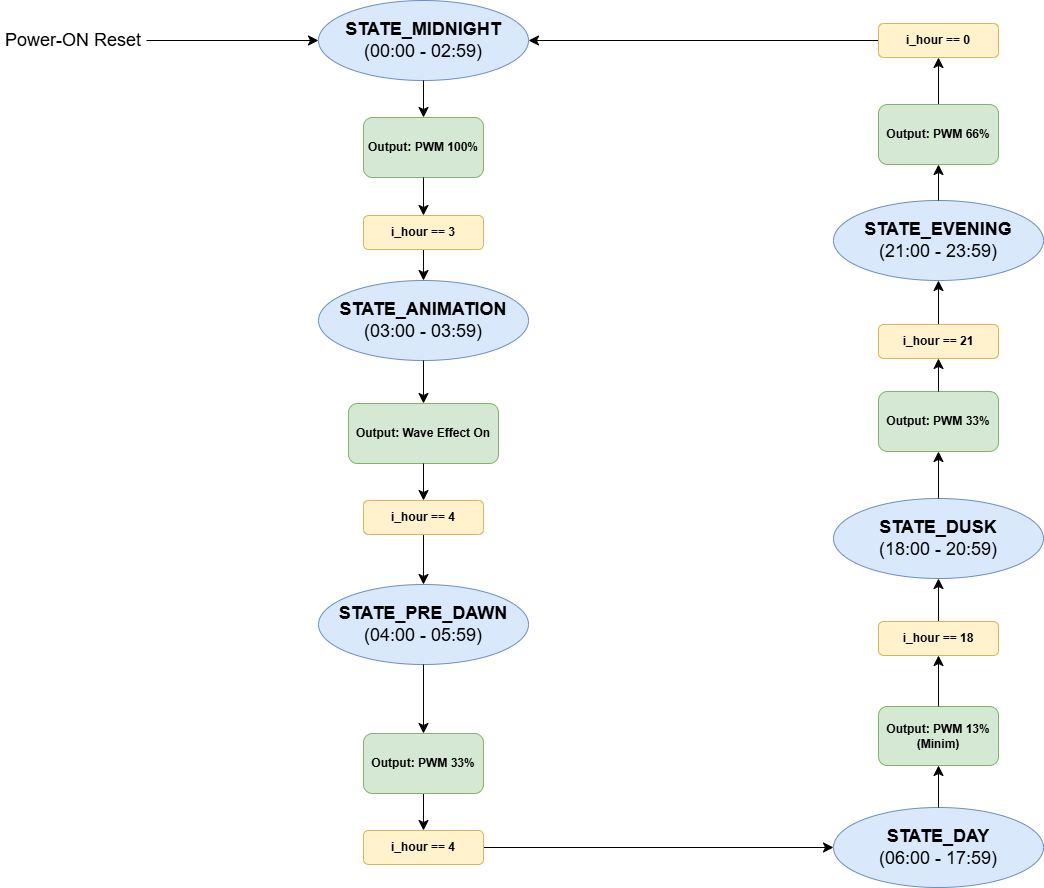

The diagram above was exported from draw.io. Its source (the exported page's mxGraphModel, read from the mxfile embedded in the PNG):
<mxGraphModel dx="5028" dy="-4638" grid="0" gridSize="10" guides="1" tooltips="1" connect="1" arrows="1" fold="1" page="0" pageScale="1" pageWidth="827" pageHeight="1169" math="0" shadow="0">
  <root>
    <mxCell id="0" />
    <mxCell id="1" parent="0" />
    <mxCell id="Hf9vkskj_D55R0IVSa4g-9" edge="1" parent="1" source="6gYH4cqavkb5Al0X7z90-23" style="edgeStyle=orthogonalEdgeStyle;rounded=0;orthogonalLoop=1;jettySize=auto;html=1;fontSize=12;startSize=8;endSize=8;entryX=0.5;entryY=0;entryDx=0;entryDy=0;" target="Hf9vkskj_D55R0IVSa4g-4">
      <mxGeometry relative="1" as="geometry">
        <mxPoint x="-3992" y="5919" as="targetPoint" />
      </mxGeometry>
    </mxCell>
    <mxCell id="Hf9vkskj_D55R0IVSa4g-1" parent="1" style="ellipse;whiteSpace=wrap;html=1;fillColor=#dae8fc;strokeColor=#6c8ebf;" value="&lt;b&gt;&lt;font style=&quot;font-size: 18px;&quot;&gt;STATE_MIDNIGHT&lt;/font&gt;&lt;/b&gt;&lt;div&gt;&lt;span style=&quot;font-size: 18px;&quot;&gt;(00:00 - 02:59)&lt;/span&gt;&lt;/div&gt;" vertex="1">
      <mxGeometry height="80" width="210" x="-4081" y="5466" as="geometry" />
    </mxCell>
    <mxCell id="6gYH4cqavkb5Al0X7z90-1" edge="1" parent="1" source="6gYH4cqavkb5Al0X7z90-25" style="edgeStyle=orthogonalEdgeStyle;rounded=0;orthogonalLoop=1;jettySize=auto;html=1;fontSize=12;startSize=8;endSize=8;entryX=0.5;entryY=0;entryDx=0;entryDy=0;" target="Hf9vkskj_D55R0IVSa4g-5">
      <mxGeometry relative="1" as="geometry">
        <mxPoint x="-3965" y="6167.4000244140625" as="targetPoint" />
      </mxGeometry>
    </mxCell>
    <mxCell id="Hf9vkskj_D55R0IVSa4g-4" parent="1" style="ellipse;whiteSpace=wrap;html=1;fillColor=#dae8fc;strokeColor=#6c8ebf;" value="&lt;b&gt;&lt;font style=&quot;font-size: 18px;&quot;&gt;STATE_ANIMATION&lt;/font&gt;&lt;/b&gt;&lt;div&gt;&lt;span style=&quot;font-size: 18px;&quot;&gt;(03:00 - 03:59)&lt;/span&gt;&lt;/div&gt;" vertex="1">
      <mxGeometry height="80" width="210" x="-4081" y="5746" as="geometry" />
    </mxCell>
    <mxCell id="6gYH4cqavkb5Al0X7z90-3" edge="1" parent="1" source="6gYH4cqavkb5Al0X7z90-28" style="edgeStyle=orthogonalEdgeStyle;rounded=0;orthogonalLoop=1;jettySize=auto;html=1;fontSize=12;startSize=8;endSize=8;entryX=0;entryY=0.5;entryDx=0;entryDy=0;" target="Hf9vkskj_D55R0IVSa4g-6">
      <mxGeometry relative="1" as="geometry">
        <Array as="points" />
        <mxPoint x="-3953" y="6340.199951171875" as="targetPoint" />
      </mxGeometry>
    </mxCell>
    <mxCell id="Hf9vkskj_D55R0IVSa4g-5" parent="1" style="ellipse;whiteSpace=wrap;html=1;fillColor=#dae8fc;strokeColor=#6c8ebf;" value="&lt;b&gt;&lt;font style=&quot;font-size: 18px;&quot;&gt;STATE_PRE_DAWN&lt;/font&gt;&lt;/b&gt;&lt;div&gt;&lt;span style=&quot;font-size: 18px;&quot;&gt;(04:00 - 05:59)&lt;/span&gt;&lt;/div&gt;" vertex="1">
      <mxGeometry height="80" width="210" x="-4081" y="6050" as="geometry" />
    </mxCell>
    <mxCell id="Hf9vkskj_D55R0IVSa4g-6" parent="1" style="ellipse;whiteSpace=wrap;html=1;fillColor=#dae8fc;strokeColor=#6c8ebf;" value="&lt;b&gt;&lt;font style=&quot;font-size: 18px;&quot;&gt;STATE_DAY&lt;/font&gt;&lt;/b&gt;&lt;div&gt;&lt;span style=&quot;font-size: 18px;&quot;&gt;(06:00 - 17:59)&lt;/span&gt;&lt;/div&gt;" vertex="1">
      <mxGeometry height="80" width="210" x="-3566" y="6273" as="geometry" />
    </mxCell>
    <mxCell id="6gYH4cqavkb5Al0X7z90-5" edge="1" parent="1" source="6gYH4cqavkb5Al0X7z90-30" style="edgeStyle=orthogonalEdgeStyle;rounded=0;orthogonalLoop=1;jettySize=auto;html=1;fontSize=12;startSize=8;endSize=8;entryX=0.5;entryY=1;entryDx=0;entryDy=0;" target="Hf9vkskj_D55R0IVSa4g-8">
      <mxGeometry relative="1" as="geometry">
        <mxPoint x="-3944.999969482422" y="6755.399963378906" as="targetPoint" />
      </mxGeometry>
    </mxCell>
    <mxCell id="Hf9vkskj_D55R0IVSa4g-7" parent="1" style="ellipse;whiteSpace=wrap;html=1;fillColor=#dae8fc;strokeColor=#6c8ebf;" value="&lt;b&gt;&lt;font style=&quot;font-size: 18px;&quot;&gt;STATE_DUSK&lt;/font&gt;&lt;/b&gt;&lt;div&gt;&lt;span style=&quot;font-size: 18px;&quot;&gt;(18:00 - 20:59)&lt;/span&gt;&lt;/div&gt;" vertex="1">
      <mxGeometry height="80" width="210" x="-3566" y="5964" as="geometry" />
    </mxCell>
    <mxCell id="Hf9vkskj_D55R0IVSa4g-8" parent="1" style="ellipse;whiteSpace=wrap;html=1;fillColor=#dae8fc;strokeColor=#6c8ebf;" value="&lt;b&gt;&lt;font style=&quot;font-size: 18px;&quot;&gt;STATE_EVENING&lt;/font&gt;&lt;/b&gt;&lt;div&gt;&lt;span style=&quot;font-size: 18px;&quot;&gt;(21:00 - 23:59)&lt;/span&gt;&lt;/div&gt;" vertex="1">
      <mxGeometry height="80" width="210" x="-3566" y="5666" as="geometry" />
    </mxCell>
    <mxCell id="6gYH4cqavkb5Al0X7z90-8" edge="1" parent="1" source="Hf9vkskj_D55R0IVSa4g-1" style="edgeStyle=orthogonalEdgeStyle;rounded=0;orthogonalLoop=1;jettySize=auto;html=1;fontSize=12;startSize=8;endSize=8;entryX=0.5;entryY=0;entryDx=0;entryDy=0;" target="6gYH4cqavkb5Al0X7z90-7" value="">
      <mxGeometry relative="1" as="geometry">
        <mxPoint x="-3962" y="5802" as="sourcePoint" />
        <mxPoint x="-3962" y="5908" as="targetPoint" />
      </mxGeometry>
    </mxCell>
    <mxCell id="6gYH4cqavkb5Al0X7z90-7" parent="1" style="rounded=1;whiteSpace=wrap;html=1;fillColor=#d5e8d4;strokeColor=#82b366;" value="&lt;b&gt;Output: PWM 100%&lt;/b&gt;" vertex="1">
      <mxGeometry height="60" width="120" x="-4036" y="5583" as="geometry" />
    </mxCell>
    <mxCell id="6gYH4cqavkb5Al0X7z90-12" edge="1" parent="1" source="Hf9vkskj_D55R0IVSa4g-4" style="edgeStyle=orthogonalEdgeStyle;rounded=0;orthogonalLoop=1;jettySize=auto;html=1;fontSize=12;startSize=8;endSize=8;entryX=0.5;entryY=0;entryDx=0;entryDy=0;" target="6gYH4cqavkb5Al0X7z90-11" value="">
      <mxGeometry relative="1" as="geometry">
        <mxPoint x="-3958" y="6057" as="sourcePoint" />
        <mxPoint x="-3962" y="6226" as="targetPoint" />
      </mxGeometry>
    </mxCell>
    <mxCell id="6gYH4cqavkb5Al0X7z90-11" parent="1" style="rounded=1;whiteSpace=wrap;html=1;fillColor=#d5e8d4;strokeColor=#82b366;" value="&lt;b&gt;Output: Wave Effect On&lt;/b&gt;" vertex="1">
      <mxGeometry height="60" width="150" x="-4051" y="5869" as="geometry" />
    </mxCell>
    <mxCell id="6gYH4cqavkb5Al0X7z90-14" edge="1" parent="1" source="Hf9vkskj_D55R0IVSa4g-5" style="edgeStyle=orthogonalEdgeStyle;rounded=0;orthogonalLoop=1;jettySize=auto;html=1;fontSize=12;startSize=8;endSize=8;entryX=0.5;entryY=0;entryDx=0;entryDy=0;" target="6gYH4cqavkb5Al0X7z90-13" value="">
      <mxGeometry relative="1" as="geometry">
        <mxPoint x="-3962" y="6306" as="sourcePoint" />
        <mxPoint x="-3962" y="6446" as="targetPoint" />
      </mxGeometry>
    </mxCell>
    <mxCell id="6gYH4cqavkb5Al0X7z90-32" edge="1" parent="1" source="6gYH4cqavkb5Al0X7z90-13" style="edgeStyle=orthogonalEdgeStyle;rounded=0;orthogonalLoop=1;jettySize=auto;html=1;fontSize=12;startSize=8;endSize=8;" target="6gYH4cqavkb5Al0X7z90-28">
      <mxGeometry relative="1" as="geometry" />
    </mxCell>
    <mxCell id="6gYH4cqavkb5Al0X7z90-13" parent="1" style="rounded=1;whiteSpace=wrap;html=1;fillColor=#d5e8d4;strokeColor=#82b366;" value="&lt;b&gt;Output: PWM 33%&lt;/b&gt;" vertex="1">
      <mxGeometry height="60" width="120" x="-4036" y="6199" as="geometry" />
    </mxCell>
    <mxCell id="6gYH4cqavkb5Al0X7z90-16" edge="1" parent="1" source="Hf9vkskj_D55R0IVSa4g-6" style="edgeStyle=orthogonalEdgeStyle;rounded=0;orthogonalLoop=1;jettySize=auto;html=1;fontSize=12;startSize=8;endSize=8;entryX=0.5;entryY=1;entryDx=0;entryDy=0;" target="6gYH4cqavkb5Al0X7z90-15" value="">
      <mxGeometry relative="1" as="geometry">
        <mxPoint x="-3962" y="6526" as="sourcePoint" />
        <mxPoint x="-3962" y="6693" as="targetPoint" />
      </mxGeometry>
    </mxCell>
    <mxCell id="6gYH4cqavkb5Al0X7z90-27" edge="1" parent="1" source="6gYH4cqavkb5Al0X7z90-29" style="edgeStyle=orthogonalEdgeStyle;rounded=0;orthogonalLoop=1;jettySize=auto;html=1;entryX=0.5;entryY=1;entryDx=0;entryDy=0;fontSize=12;startSize=8;endSize=8;" target="Hf9vkskj_D55R0IVSa4g-7">
      <mxGeometry relative="1" as="geometry" />
    </mxCell>
    <mxCell id="6gYH4cqavkb5Al0X7z90-15" parent="1" style="rounded=1;whiteSpace=wrap;html=1;fillColor=#d5e8d4;strokeColor=#82b366;" value="&lt;b&gt;Output: PWM 13%&lt;/b&gt;&lt;div&gt;&lt;b&gt;(Minim)&lt;/b&gt;&lt;/div&gt;" vertex="1">
      <mxGeometry height="59" width="120" x="-3521" y="6172" as="geometry" />
    </mxCell>
    <mxCell id="6gYH4cqavkb5Al0X7z90-18" edge="1" parent="1" source="Hf9vkskj_D55R0IVSa4g-7" style="edgeStyle=orthogonalEdgeStyle;rounded=0;orthogonalLoop=1;jettySize=auto;html=1;fontSize=12;startSize=8;endSize=8;entryX=0.5;entryY=1;entryDx=0;entryDy=0;" target="6gYH4cqavkb5Al0X7z90-17" value="">
      <mxGeometry relative="1" as="geometry">
        <mxPoint x="-3962" y="6773" as="sourcePoint" />
        <mxPoint x="-3962" y="6887" as="targetPoint" />
      </mxGeometry>
    </mxCell>
    <mxCell id="6gYH4cqavkb5Al0X7z90-17" parent="1" style="rounded=1;whiteSpace=wrap;html=1;fillColor=#d5e8d4;strokeColor=#82b366;" value="&lt;b&gt;Output: PWM 33%&lt;/b&gt;" vertex="1">
      <mxGeometry height="60" width="120" x="-3521" y="5857" as="geometry" />
    </mxCell>
    <mxCell id="6gYH4cqavkb5Al0X7z90-21" edge="1" parent="1" source="Hf9vkskj_D55R0IVSa4g-8" style="edgeStyle=orthogonalEdgeStyle;rounded=0;orthogonalLoop=1;jettySize=auto;html=1;fontSize=12;startSize=8;endSize=8;" target="6gYH4cqavkb5Al0X7z90-20" value="">
      <mxGeometry relative="1" as="geometry">
        <mxPoint x="-3976" y="7063" as="sourcePoint" />
        <mxPoint x="-3967" y="7202.5999755859375" as="targetPoint" />
      </mxGeometry>
    </mxCell>
    <mxCell id="6gYH4cqavkb5Al0X7z90-36" edge="1" parent="1" source="6gYH4cqavkb5Al0X7z90-20" style="edgeStyle=orthogonalEdgeStyle;rounded=0;orthogonalLoop=1;jettySize=auto;html=1;exitX=0.5;exitY=0;exitDx=0;exitDy=0;entryX=0.5;entryY=1;entryDx=0;entryDy=0;fontSize=12;startSize=8;endSize=8;" target="6gYH4cqavkb5Al0X7z90-35">
      <mxGeometry relative="1" as="geometry" />
    </mxCell>
    <mxCell id="6gYH4cqavkb5Al0X7z90-20" parent="1" style="rounded=1;whiteSpace=wrap;html=1;fillColor=#d5e8d4;strokeColor=#82b366;" value="&lt;b&gt;Output: PWM 66%&lt;/b&gt;" vertex="1">
      <mxGeometry height="60" width="120" x="-3521" y="5570" as="geometry" />
    </mxCell>
    <mxCell id="6gYH4cqavkb5Al0X7z90-24" edge="1" parent="1" source="6gYH4cqavkb5Al0X7z90-7" style="edgeStyle=orthogonalEdgeStyle;rounded=0;orthogonalLoop=1;jettySize=auto;html=1;fontSize=12;startSize=8;endSize=8;entryX=0.5;entryY=0;entryDx=0;entryDy=0;" target="6gYH4cqavkb5Al0X7z90-23" value="">
      <mxGeometry relative="1" as="geometry">
        <mxPoint x="-3976" y="5643" as="sourcePoint" />
        <mxPoint x="-3976" y="5746" as="targetPoint" />
      </mxGeometry>
    </mxCell>
    <mxCell id="6gYH4cqavkb5Al0X7z90-23" parent="1" style="rounded=1;whiteSpace=wrap;html=1;fillColor=#fff2cc;strokeColor=#d6b656;" value="&lt;b&gt;i_hour == 3&lt;/b&gt;" vertex="1">
      <mxGeometry height="34" width="120" x="-4036" y="5681" as="geometry" />
    </mxCell>
    <mxCell id="6gYH4cqavkb5Al0X7z90-26" edge="1" parent="1" source="6gYH4cqavkb5Al0X7z90-11" style="edgeStyle=orthogonalEdgeStyle;rounded=0;orthogonalLoop=1;jettySize=auto;html=1;fontSize=12;startSize=8;endSize=8;entryX=0.5;entryY=0;entryDx=0;entryDy=0;" target="6gYH4cqavkb5Al0X7z90-25" value="">
      <mxGeometry relative="1" as="geometry">
        <mxPoint x="-3976" y="5966" as="sourcePoint" />
        <mxPoint x="-3976" y="6050" as="targetPoint" />
      </mxGeometry>
    </mxCell>
    <mxCell id="6gYH4cqavkb5Al0X7z90-25" parent="1" style="rounded=1;whiteSpace=wrap;html=1;fillColor=#fff2cc;strokeColor=#d6b656;" value="&lt;b&gt;i_hour == 4&lt;/b&gt;&lt;span style=&quot;color: rgba(0, 0, 0, 0); font-family: monospace; font-size: 0px; text-align: start; text-wrap-mode: nowrap;&quot;&gt;%3CmxGraphModel%3E%3Croot%3E%3CmxCell%20id%3D%220%22%2F%3E%3CmxCell%20id%3D%221%22%20parent%3D%220%22%2F%3E%3CmxCell%20id%3D%222%22%20parent%3D%221%22%20style%3D%22rounded%3D1%3BwhiteSpace%3Dwrap%3Bhtml%3D1%3B%22%20value%3D%22%26lt%3Bb%26gt%3Bi_hour%20%3D%3D%203%26lt%3B%2Fb%26gt%3B%22%20vertex%3D%221%22%3E%3CmxGeometry%20height%3D%2234%22%20width%3D%22120%22%20x%3D%22-4036%22%20y%3D%225681%22%20as%3D%22geometry%22%2F%3E%3C%2FmxCell%3E%3C%2Froot%3E%3C%2FmxGraphModel%3E&lt;/span&gt;" vertex="1">
      <mxGeometry height="34" width="120" x="-4036" y="5966" as="geometry" />
    </mxCell>
    <mxCell id="6gYH4cqavkb5Al0X7z90-28" parent="1" style="rounded=1;whiteSpace=wrap;html=1;fillColor=#fff2cc;strokeColor=#d6b656;" value="&lt;b&gt;i_hour == 4&lt;/b&gt;&lt;span style=&quot;color: rgba(0, 0, 0, 0); font-family: monospace; font-size: 0px; text-align: start; text-wrap-mode: nowrap;&quot;&gt;%3CmxGraphModel%3E%3Croot%3E%3CmxCell%20id%3D%220%22%2F%3E%3CmxCell%20id%3D%221%22%20parent%3D%220%22%2F%3E%3CmxCell%20id%3D%222%22%20parent%3D%221%22%20style%3D%22rounded%3D1%3BwhiteSpace%3Dwrap%3Bhtml%3D1%3B%22%20value%3D%22%26lt%3Bb%26gt%3Bi_hour%20%3D%3D%203%26lt%3B%2Fb%26gt%3B%22%20vertex%3D%221%22%3E%3CmxGeometry%20height%3D%2234%22%20width%3D%22120%22%20x%3D%22-4036%22%20y%3D%225681%22%20as%3D%22geometry%22%2F%3E%3C%2FmxCell%3E%3C%2Froot%3E%3C%2FmxGraphModel%3E&lt;/span&gt;" vertex="1">
      <mxGeometry height="34" width="120" x="-4036" y="6296" as="geometry" />
    </mxCell>
    <mxCell id="6gYH4cqavkb5Al0X7z90-33" edge="1" parent="1" source="6gYH4cqavkb5Al0X7z90-15" style="edgeStyle=orthogonalEdgeStyle;rounded=0;orthogonalLoop=1;jettySize=auto;html=1;entryX=0.5;entryY=1;entryDx=0;entryDy=0;fontSize=12;startSize=8;endSize=8;" target="6gYH4cqavkb5Al0X7z90-29" value="">
      <mxGeometry relative="1" as="geometry">
        <mxPoint x="-3416" y="6200" as="sourcePoint" />
        <mxPoint x="-3416" y="6126" as="targetPoint" />
      </mxGeometry>
    </mxCell>
    <mxCell id="6gYH4cqavkb5Al0X7z90-29" parent="1" style="rounded=1;whiteSpace=wrap;html=1;fillColor=#fff2cc;strokeColor=#d6b656;" value="&lt;b&gt;i_hour == 18&lt;/b&gt;&lt;span style=&quot;color: rgba(0, 0, 0, 0); font-family: monospace; font-size: 0px; text-align: start; text-wrap-mode: nowrap;&quot;&gt;%3CmxGraphModel%3E%3Croot%3E%3CmxCell%20id%3D%220%22%2F%3E%3CmxCell%20id%3D%221%22%20parent%3D%220%22%2F%3E%3CmxCell%20id%3D%222%22%20parent%3D%221%22%20style%3D%22rounded%3D1%3BwhiteSpace%3Dwrap%3Bhtml%3D1%3B%22%20value%3D%22%26lt%3Bb%26gt%3Bi_hour%20%3D%3D%203%26lt%3B%2Fb%26gt%3B%22%20vertex%3D%221%22%3E%3CmxGeometry%20height%3D%2234%22%20width%3D%22120%22%20x%3D%22-4036%22%20y%3D%225681%22%20as%3D%22geometry%22%2F%3E%3C%2FmxCell%3E%3C%2Froot%3E%3C%2FmxGraphModel%3E&lt;/span&gt;" vertex="1">
      <mxGeometry height="34" width="120" x="-3521" y="6087" as="geometry" />
    </mxCell>
    <mxCell id="6gYH4cqavkb5Al0X7z90-34" edge="1" parent="1" source="6gYH4cqavkb5Al0X7z90-17" style="edgeStyle=orthogonalEdgeStyle;rounded=0;orthogonalLoop=1;jettySize=auto;html=1;fontSize=12;startSize=8;endSize=8;entryX=0.5;entryY=1;entryDx=0;entryDy=0;" target="6gYH4cqavkb5Al0X7z90-30" value="">
      <mxGeometry relative="1" as="geometry">
        <mxPoint x="-3416" y="5923" as="sourcePoint" />
        <mxPoint x="-3407" y="5824" as="targetPoint" />
      </mxGeometry>
    </mxCell>
    <mxCell id="6gYH4cqavkb5Al0X7z90-30" parent="1" style="rounded=1;whiteSpace=wrap;html=1;fillColor=#fff2cc;strokeColor=#d6b656;" value="&lt;b&gt;i_hour == 21&lt;/b&gt;&lt;span style=&quot;color: rgba(0, 0, 0, 0); font-family: monospace; font-size: 0px; text-align: start; text-wrap-mode: nowrap;&quot;&gt;%3CmxGraphModel%3E%3Croot%3E%3CmxCell%20id%3D%220%22%2F%3E%3CmxCell%20id%3D%221%22%20parent%3D%220%22%2F%3E%3CmxCell%20id%3D%222%22%20parent%3D%221%22%20style%3D%22rounded%3D1%3BwhiteSpace%3Dwrap%3Bhtml%3D1%3B%22%20value%3D%22%26lt%3Bb%26gt%3Bi_hour%20%3D%3D%203%26lt%3B%2Fb%26gt%3B%22%20vertex%3D%221%22%3E%3CmxGeometry%20height%3D%2234%22%20width%3D%22120%22%20x%3D%22-4036%22%20y%3D%225681%22%20as%3D%22geometry%22%2F%3E%3C%2FmxCell%3E%3C%2Froot%3E%3C%2FmxGraphModel%3E&lt;/span&gt;" vertex="1">
      <mxGeometry height="34" width="120" x="-3521" y="5790" as="geometry" />
    </mxCell>
    <mxCell id="6gYH4cqavkb5Al0X7z90-37" edge="1" parent="1" source="6gYH4cqavkb5Al0X7z90-35" style="edgeStyle=orthogonalEdgeStyle;rounded=0;orthogonalLoop=1;jettySize=auto;html=1;entryX=1;entryY=0.5;entryDx=0;entryDy=0;fontSize=12;startSize=8;endSize=8;" target="Hf9vkskj_D55R0IVSa4g-1">
      <mxGeometry relative="1" as="geometry" />
    </mxCell>
    <mxCell id="6gYH4cqavkb5Al0X7z90-35" parent="1" style="rounded=1;whiteSpace=wrap;html=1;fillColor=#fff2cc;strokeColor=#d6b656;" value="&lt;b&gt;i_hour == 0&lt;/b&gt;&lt;span style=&quot;color: rgba(0, 0, 0, 0); font-family: monospace; font-size: 0px; text-align: start; text-wrap-mode: nowrap;&quot;&gt;%3CmxGraphModel%3E%3Croot%3E%3CmxCell%20id%3D%220%22%2F%3E%3CmxCell%20id%3D%221%22%20parent%3D%220%22%2F%3E%3CmxCell%20id%3D%222%22%20parent%3D%221%22%20style%3D%22rounded%3D1%3BwhiteSpace%3Dwrap%3Bhtml%3D1%3B%22%20value%3D%22%26lt%3Bb%26gt%3Bi_hour%20%3D%3D%203%26lt%3B%2Fb%26gt%3B%22%20vertex%3D%221%22%3E%3CmxGeometry%20height%3D%2234%22%20width%3D%22120%22%20x%3D%22-4036%22%20y%3D%225681%22%20as%3D%22geometry%22%2F%3E%3C%2FmxCell%3E%3C%2Froot%3E%3C%2FmxGraphModel%3E&lt;/span&gt;" vertex="1">
      <mxGeometry height="34" width="120" x="-3521" y="5489" as="geometry" />
    </mxCell>
    <mxCell id="6gYH4cqavkb5Al0X7z90-39" edge="1" parent="1" source="6gYH4cqavkb5Al0X7z90-38" style="edgeStyle=orthogonalEdgeStyle;rounded=0;orthogonalLoop=1;jettySize=auto;html=1;entryX=0;entryY=0.5;entryDx=0;entryDy=0;fontSize=12;startSize=8;endSize=8;" target="Hf9vkskj_D55R0IVSa4g-1">
      <mxGeometry relative="1" as="geometry" />
    </mxCell>
    <mxCell id="6gYH4cqavkb5Al0X7z90-38" parent="1" style="text;html=1;whiteSpace=wrap;strokeColor=none;fillColor=none;align=center;verticalAlign=middle;rounded=0;fontSize=16;" value="&lt;font style=&quot;font-size: 18px;&quot;&gt;Power-ON Reset&lt;/font&gt;" vertex="1">
      <mxGeometry height="30" width="146" x="-4399" y="5491" as="geometry" />
    </mxCell>
  </root>
</mxGraphModel>